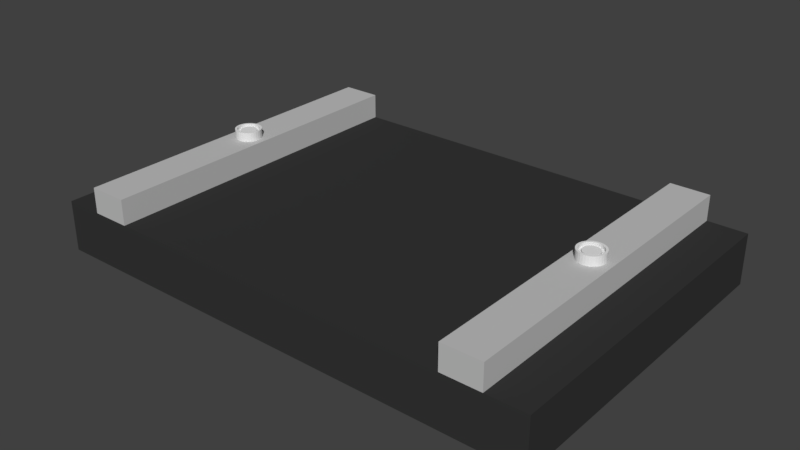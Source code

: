 # Source: SimpleStreetC2.blend  (saved by Blender 2.79.0; exported with 4.5.12 LTS)
import bpy
from mathutils import Matrix  # noqa: F401  (used for matrix-valued properties, if any)

bpy.ops.wm.read_factory_settings(use_empty=True)
scene = bpy.context.scene
scene.name = 'Scene'

# ---- collections
col_collection_1 = bpy.data.collections.new('Collection 1'); scene.collection.children.link(col_collection_1)

# ---- materials (node trees are filled in below, after node groups)
mat_material_001 = bpy.data.materials.new('Material.001')
mat_material_001.alpha_threshold = 0.0
mat_material_001.use_transparent_shadow = False
mat_material_001.diffuse_color = (0.5382, 0.5382, 0.5382, 1.0)
mat_material_001.roughness = 0.5
mat_material_001.line_color = (0.0, 0.0, 0.0, 1.0)
mat_material = bpy.data.materials.new('Material')
mat_material.alpha_threshold = 0.0
mat_material.use_transparent_shadow = False
mat_material.diffuse_color = (0.03741, 0.03741, 0.03741, 1.0)
mat_material.roughness = 0.5
mat_material.line_color = (0.0, 0.0, 0.0, 1.0)

# ---- material node trees

# ---- world
world_world = bpy.data.worlds.new('World'); scene.world = world_world
world_world.color = (0.05088, 0.05088, 0.05088)
world_world.use_sun_shadow = False
world_world.sun_shadow_jitter_overblur = 0.0
world_world.cycles.sampling_method = 'MANUAL'

# ---- meshes
me_cylinder_003 = bpy.data.meshes.new('Cylinder.003')
me_cylinder_003.from_pydata([(-2.305, -2.766, 0.4635), (-2.305, -2.766, 0.7076), (-2.275, -2.769, 0.4635), (-2.275, -2.769, 0.7076), (-2.246, -2.778, 0.4635), (-2.246, -2.778, 0.7076), (-2.219, -2.792, 0.4635), (-2.219, -2.792, 0.7076), (-2.195, -2.811, 0.4635), (-2.195, -2.811, 0.7076), (-2.176, -2.835, 0.4635), (-2.176, -2.835, 0.7076), (-2.162, -2.862, 0.4635), (-2.162, -2.862, 0.7076), (-2.153, -2.891, 0.4635), (-2.153, -2.891, 0.7076), (-2.15, -2.921, 0.4635), (-2.15, -2.921, 0.7076), (-2.153, -2.952, 0.4635), (-2.153, -2.952, 0.7076), (-2.162, -2.981, 0.4635), (-2.162, -2.981, 0.7076), (-2.176, -3.008, 0.4635), (-2.176, -3.008, 0.7076), (-2.195, -3.031, 0.4635), (-2.195, -3.031, 0.7076), (-2.219, -3.051, 0.4635), (-2.219, -3.051, 0.7076), (-2.246, -3.065, 0.4635), (-2.246, -3.065, 0.7076), (-2.275, -3.074, 0.4635), (-2.275, -3.074, 0.7076), (-2.305, -3.077, 0.4635), (-2.305, -3.077, 0.7076), (-2.336, -3.074, 0.4635), (-2.336, -3.074, 0.7076), (-2.365, -3.065, 0.4635), (-2.365, -3.065, 0.7076), (-2.392, -3.051, 0.4635), (-2.392, -3.051, 0.7076), (-2.415, -3.031, 0.4635), (-2.415, -3.031, 0.7076), (-2.435, -3.008, 0.4635), (-2.435, -3.008, 0.7076), (-2.449, -2.981, 0.4635), (-2.449, -2.981, 0.7076), (-2.458, -2.952, 0.4635), (-2.458, -2.952, 0.7076), (-2.461, -2.921, 0.4635), (-2.461, -2.921, 0.7076), (-2.458, -2.891, 0.4635), (-2.458, -2.891, 0.7076), (-2.449, -2.862, 0.4635), (-2.449, -2.862, 0.7076), (-2.435, -2.835, 0.4635), (-2.435, -2.835, 0.7076), (-2.415, -2.811, 0.4635), (-2.415, -2.811, 0.7076), (-2.392, -2.792, 0.4635), (-2.392, -2.792, 0.7076), (-2.365, -2.778, 0.4635), (-2.365, -2.778, 0.7076), (-2.336, -2.769, 0.4635), (-2.336, -2.769, 0.7076), (-2.28, -2.793, 0.7076), (-2.305, -2.791, 0.7076), (-2.255, -2.801, 0.7076), (-2.233, -2.813, 0.7076), (-2.213, -2.829, 0.7076), (-2.197, -2.849, 0.7076), (-2.185, -2.871, 0.7076), (-2.177, -2.896, 0.7076), (-2.175, -2.921, 0.7076), (-2.177, -2.947, 0.7076), (-2.185, -2.971, 0.7076), (-2.197, -2.994, 0.7076), (-2.213, -3.014, 0.7076), (-2.233, -3.03, 0.7076), (-2.255, -3.042, 0.7076), (-2.28, -3.049, 0.7076), (-2.305, -3.052, 0.7076), (-2.331, -3.049, 0.7076), (-2.355, -3.042, 0.7076), (-2.378, -3.03, 0.7076), (-2.398, -3.014, 0.7076), (-2.414, -2.994, 0.7076), (-2.426, -2.971, 0.7076), (-2.433, -2.947, 0.7076), (-2.436, -2.921, 0.7076), (-2.433, -2.896, 0.7076), (-2.426, -2.871, 0.7076), (-2.414, -2.849, 0.7076), (-2.398, -2.829, 0.7076), (-2.378, -2.813, 0.7076), (-2.355, -2.801, 0.7076), (-2.331, -2.793, 0.7076), (-2.28, -2.793, 0.6651), (-2.305, -2.791, 0.6651), (-2.255, -2.801, 0.6651), (-2.233, -2.813, 0.6651), (-2.213, -2.829, 0.6651), (-2.197, -2.849, 0.6651), (-2.185, -2.871, 0.6651), (-2.177, -2.896, 0.6651), (-2.175, -2.921, 0.6651), (-2.177, -2.947, 0.6651), (-2.185, -2.971, 0.6651), (-2.197, -2.994, 0.6651), (-2.213, -3.014, 0.6651), (-2.233, -3.03, 0.6651), (-2.255, -3.042, 0.6651), (-2.28, -3.049, 0.6651), (-2.305, -3.052, 0.6651), (-2.331, -3.049, 0.6651), (-2.355, -3.042, 0.6651), (-2.378, -3.03, 0.6651), (-2.398, -3.014, 0.6651), (-2.414, -2.994, 0.6651), (-2.426, -2.971, 0.6651), (-2.433, -2.947, 0.6651), (-2.436, -2.921, 0.6651), (-2.433, -2.896, 0.6651), (-2.426, -2.871, 0.6651), (-2.414, -2.849, 0.6651), (-2.398, -2.829, 0.6651), (-2.378, -2.813, 0.6651), (-2.355, -2.801, 0.6651), (-2.331, -2.793, 0.6651), (2.3, -2.766, 0.4635), (2.3, -2.766, 0.7076), (2.33, -2.769, 0.4635), (2.33, -2.769, 0.7076), (2.36, -2.778, 0.4635), (2.36, -2.778, 0.7076), (2.386, -2.792, 0.4635), (2.386, -2.792, 0.7076), (2.41, -2.811, 0.4635), (2.41, -2.811, 0.7076), (2.429, -2.835, 0.4635), (2.429, -2.835, 0.7076), (2.444, -2.862, 0.4635), (2.444, -2.862, 0.7076), (2.453, -2.891, 0.4635), (2.453, -2.891, 0.7076), (2.456, -2.921, 0.4635), (2.456, -2.921, 0.7076), (2.453, -2.952, 0.4635), (2.453, -2.952, 0.7076), (2.444, -2.981, 0.4635), (2.444, -2.981, 0.7076), (2.429, -3.008, 0.4635), (2.429, -3.008, 0.7076), (2.41, -3.031, 0.4635), (2.41, -3.031, 0.7076), (2.386, -3.051, 0.4635), (2.386, -3.051, 0.7076), (2.36, -3.065, 0.4635), (2.36, -3.065, 0.7076), (2.33, -3.074, 0.4635), (2.33, -3.074, 0.7076), (2.3, -3.077, 0.4635), (2.3, -3.077, 0.7076), (2.27, -3.074, 0.4635), (2.27, -3.074, 0.7076), (2.24, -3.065, 0.4635), (2.24, -3.065, 0.7076), (2.214, -3.051, 0.4635), (2.214, -3.051, 0.7076), (2.19, -3.031, 0.4635), (2.19, -3.031, 0.7076), (2.171, -3.008, 0.4635), (2.171, -3.008, 0.7076), (2.156, -2.981, 0.4635), (2.156, -2.981, 0.7076), (2.147, -2.952, 0.4635), (2.147, -2.952, 0.7076), (2.144, -2.921, 0.4635), (2.144, -2.921, 0.7076), (2.147, -2.891, 0.4635), (2.147, -2.891, 0.7076), (2.156, -2.862, 0.4635), (2.156, -2.862, 0.7076), (2.171, -2.835, 0.4635), (2.171, -2.835, 0.7076), (2.19, -2.811, 0.4635), (2.19, -2.811, 0.7076), (2.214, -2.792, 0.4635), (2.214, -2.792, 0.7076), (2.24, -2.778, 0.4635), (2.24, -2.778, 0.7076), (2.27, -2.769, 0.4635), (2.27, -2.769, 0.7076), (2.325, -2.793, 0.7076), (2.3, -2.791, 0.7076), (2.35, -2.801, 0.7076), (2.373, -2.813, 0.7076), (2.392, -2.829, 0.7076), (2.409, -2.849, 0.7076), (2.421, -2.871, 0.7076), (2.428, -2.896, 0.7076), (2.431, -2.921, 0.7076), (2.428, -2.947, 0.7076), (2.421, -2.971, 0.7076), (2.409, -2.994, 0.7076), (2.392, -3.014, 0.7076), (2.373, -3.03, 0.7076), (2.35, -3.042, 0.7076), (2.325, -3.049, 0.7076), (2.3, -3.052, 0.7076), (2.275, -3.049, 0.7076), (2.25, -3.042, 0.7076), (2.227, -3.03, 0.7076), (2.208, -3.014, 0.7076), (2.191, -2.994, 0.7076), (2.179, -2.971, 0.7076), (2.172, -2.947, 0.7076), (2.169, -2.921, 0.7076), (2.172, -2.896, 0.7076), (2.179, -2.871, 0.7076), (2.191, -2.849, 0.7076), (2.208, -2.829, 0.7076), (2.227, -2.813, 0.7076), (2.25, -2.801, 0.7076), (2.275, -2.793, 0.7076), (2.325, -2.793, 0.6651), (2.3, -2.791, 0.6651), (2.35, -2.801, 0.6651), (2.373, -2.813, 0.6651), (2.392, -2.829, 0.6651), (2.409, -2.849, 0.6651), (2.421, -2.871, 0.6651), (2.428, -2.896, 0.6651), (2.431, -2.921, 0.6651), (2.428, -2.947, 0.6651), (2.421, -2.971, 0.6651), (2.409, -2.994, 0.6651), (2.392, -3.014, 0.6651), (2.373, -3.03, 0.6651), (2.35, -3.042, 0.6651), (2.325, -3.049, 0.6651), (2.3, -3.052, 0.6651), (2.275, -3.049, 0.6651), (2.25, -3.042, 0.6651), (2.227, -3.03, 0.6651), (2.208, -3.014, 0.6651), (2.191, -2.994, 0.6651), (2.179, -2.971, 0.6651), (2.172, -2.947, 0.6651), (2.169, -2.921, 0.6651), (2.172, -2.896, 0.6651), (2.179, -2.871, 0.6651), (2.191, -2.849, 0.6651), (2.208, -2.829, 0.6651), (2.227, -2.813, 0.6651), (2.25, -2.801, 0.6651), (2.275, -2.793, 0.6651)], [], [(0, 1, 3, 2), (2, 3, 5, 4), (4, 5, 7, 6), (6, 7, 9, 8), (8, 9, 11, 10), (10, 11, 13, 12), (12, 13, 15, 14), (14, 15, 17, 16), (16, 17, 19, 18), (18, 19, 21, 20), (20, 21, 23, 22), (22, 23, 25, 24), (24, 25, 27, 26), (26, 27, 29, 28), (28, 29, 31, 30), (30, 31, 33, 32), (32, 33, 35, 34), (34, 35, 37, 36), (36, 37, 39, 38), (38, 39, 41, 40), (40, 41, 43, 42), (42, 43, 45, 44), (44, 45, 47, 46), (46, 47, 49, 48), (48, 49, 51, 50), (50, 51, 53, 52), (52, 53, 55, 54), (54, 55, 57, 56), (56, 57, 59, 58), (58, 59, 61, 60), (55, 53, 90, 91), (60, 61, 63, 62), (62, 63, 1, 0), (0, 2, 4, 6, 8, 10, 12, 14, 16, 18, 20, 22, 24, 26, 28, 30, 32, 34, 36, 38, 40, 42, 44, 46, 48, 50, 52, 54, 56, 58, 60, 62), (76, 75, 107, 108), (11, 9, 68, 69), (29, 27, 77, 78), (47, 45, 86, 87), (3, 1, 65, 64), (1, 63, 95, 65), (21, 19, 73, 74), (39, 37, 82, 83), (57, 55, 91, 92), (13, 11, 69, 70), (31, 29, 78, 79), (49, 47, 87, 88), (5, 3, 64, 66), (23, 21, 74, 75), (41, 39, 83, 84), (59, 57, 92, 93), (15, 13, 70, 71), (33, 31, 79, 80), (51, 49, 88, 89), (7, 5, 66, 67), (25, 23, 75, 76), (43, 41, 84, 85), (61, 59, 93, 94), (17, 15, 71, 72), (35, 33, 80, 81), (53, 51, 89, 90), (9, 7, 67, 68), (27, 25, 76, 77), (45, 43, 85, 86), (63, 61, 94, 95), (19, 17, 72, 73), (37, 35, 81, 82), (96, 97, 127, 126, 125, 124, 123, 122, 121, 120, 119, 118, 117, 116, 115, 114, 113, 112, 111, 110, 109, 108, 107, 106, 105, 104, 103, 102, 101, 100, 99, 98), (90, 89, 121, 122), (77, 76, 108, 109), (91, 90, 122, 123), (78, 77, 109, 110), (64, 65, 97, 96), (92, 91, 123, 124), (79, 78, 110, 111), (66, 64, 96, 98), (93, 92, 124, 125), (80, 79, 111, 112), (67, 66, 98, 99), (94, 93, 125, 126), (81, 80, 112, 113), (68, 67, 99, 100), (95, 94, 126, 127), (82, 81, 113, 114), (69, 68, 100, 101), (65, 95, 127, 97), (83, 82, 114, 115), (70, 69, 101, 102), (84, 83, 115, 116), (71, 70, 102, 103), (85, 84, 116, 117), (72, 71, 103, 104), (86, 85, 117, 118), (73, 72, 104, 105), (87, 86, 118, 119), (74, 73, 105, 106), (88, 87, 119, 120), (75, 74, 106, 107), (89, 88, 120, 121), (128, 129, 131, 130), (130, 131, 133, 132), (132, 133, 135, 134), (134, 135, 137, 136), (136, 137, 139, 138), (138, 139, 141, 140), (140, 141, 143, 142), (142, 143, 145, 144), (144, 145, 147, 146), (146, 147, 149, 148), (148, 149, 151, 150), (150, 151, 153, 152), (152, 153, 155, 154), (154, 155, 157, 156), (156, 157, 159, 158), (158, 159, 161, 160), (160, 161, 163, 162), (162, 163, 165, 164), (164, 165, 167, 166), (166, 167, 169, 168), (168, 169, 171, 170), (170, 171, 173, 172), (172, 173, 175, 174), (174, 175, 177, 176), (176, 177, 179, 178), (178, 179, 181, 180), (180, 181, 183, 182), (182, 183, 185, 184), (184, 185, 187, 186), (186, 187, 189, 188), (183, 181, 218, 219), (188, 189, 191, 190), (190, 191, 129, 128), (128, 130, 132, 134, 136, 138, 140, 142, 144, 146, 148, 150, 152, 154, 156, 158, 160, 162, 164, 166, 168, 170, 172, 174, 176, 178, 180, 182, 184, 186, 188, 190), (204, 203, 235, 236), (139, 137, 196, 197), (157, 155, 205, 206), (175, 173, 214, 215), (131, 129, 193, 192), (129, 191, 223, 193), (149, 147, 201, 202), (167, 165, 210, 211), (185, 183, 219, 220), (141, 139, 197, 198), (159, 157, 206, 207), (177, 175, 215, 216), (133, 131, 192, 194), (151, 149, 202, 203), (169, 167, 211, 212), (187, 185, 220, 221), (143, 141, 198, 199), (161, 159, 207, 208), (179, 177, 216, 217), (135, 133, 194, 195), (153, 151, 203, 204), (171, 169, 212, 213), (189, 187, 221, 222), (145, 143, 199, 200), (163, 161, 208, 209), (181, 179, 217, 218), (137, 135, 195, 196), (155, 153, 204, 205), (173, 171, 213, 214), (191, 189, 222, 223), (147, 145, 200, 201), (165, 163, 209, 210), (224, 225, 255, 254, 253, 252, 251, 250, 249, 248, 247, 246, 245, 244, 243, 242, 241, 240, 239, 238, 237, 236, 235, 234, 233, 232, 231, 230, 229, 228, 227, 226), (218, 217, 249, 250), (205, 204, 236, 237), (219, 218, 250, 251), (206, 205, 237, 238), (192, 193, 225, 224), (220, 219, 251, 252), (207, 206, 238, 239), (194, 192, 224, 226), (221, 220, 252, 253), (208, 207, 239, 240), (195, 194, 226, 227), (222, 221, 253, 254), (209, 208, 240, 241), (196, 195, 227, 228), (223, 222, 254, 255), (210, 209, 241, 242), (197, 196, 228, 229), (193, 223, 255, 225), (211, 210, 242, 243), (198, 197, 229, 230), (212, 211, 243, 244), (199, 198, 230, 231), (213, 212, 244, 245), (200, 199, 231, 232), (214, 213, 245, 246), (201, 200, 232, 233), (215, 214, 246, 247), (202, 201, 233, 234), (216, 215, 247, 248), (203, 202, 234, 235), (217, 216, 248, 249)])
me_cylinder_003.use_remesh_preserve_volume = False
me_cylinder_003.use_remesh_preserve_attributes = False
me_cylinder_003.use_mirror_vertex_groups = False
me_cylinder_003.update()
me_cylinder_001 = bpy.data.meshes.new('Cylinder.001')
me_cylinder_001.from_pydata([(2.3, -2.827, 0.5408), (2.3, -2.827, 0.6898), (2.319, -2.829, 0.5408), (2.319, -2.829, 0.6898), (2.336, -2.834, 0.5408), (2.336, -2.834, 0.6898), (2.353, -2.843, 0.5408), (2.353, -2.843, 0.6898), (2.367, -2.855, 0.5408), (2.367, -2.855, 0.6898), (2.379, -2.869, 0.5408), (2.379, -2.869, 0.6898), (2.388, -2.885, 0.5408), (2.388, -2.885, 0.6898), (2.393, -2.903, 0.5408), (2.393, -2.903, 0.6898), (2.395, -2.922, 0.5408), (2.395, -2.922, 0.6898), (2.393, -2.94, 0.5408), (2.393, -2.94, 0.6898), (2.388, -2.958, 0.5408), (2.388, -2.958, 0.6898), (2.379, -2.975, 0.5408), (2.379, -2.975, 0.6898), (2.367, -2.989, 0.5408), (2.367, -2.989, 0.6898), (2.353, -3.001, 0.5408), (2.353, -3.001, 0.6898), (2.336, -3.01, 0.5408), (2.336, -3.01, 0.6898), (2.319, -3.015, 0.5408), (2.319, -3.015, 0.6898), (2.3, -3.017, 0.5408), (2.3, -3.017, 0.6898), (2.281, -3.015, 0.5408), (2.281, -3.015, 0.6898), (2.264, -3.01, 0.5408), (2.264, -3.01, 0.6898), (2.247, -3.001, 0.5408), (2.247, -3.001, 0.6898), (2.233, -2.989, 0.5408), (2.233, -2.989, 0.6898), (2.221, -2.975, 0.5408), (2.221, -2.975, 0.6898), (2.212, -2.958, 0.5408), (2.212, -2.958, 0.6898), (2.207, -2.94, 0.5408), (2.207, -2.94, 0.6898), (2.205, -2.922, 0.5408), (2.205, -2.922, 0.6898), (2.207, -2.903, 0.5408), (2.207, -2.903, 0.6898), (2.212, -2.885, 0.5408), (2.212, -2.885, 0.6898), (2.221, -2.869, 0.5408), (2.221, -2.869, 0.6898), (2.233, -2.855, 0.5408), (2.233, -2.855, 0.6898), (2.247, -2.843, 0.5408), (2.247, -2.843, 0.6898), (2.264, -2.834, 0.5408), (2.264, -2.834, 0.6898), (2.281, -2.829, 0.5408), (2.281, -2.829, 0.6898), (-2.3, -2.826, 0.5408), (-2.3, -2.826, 0.6898), (-2.281, -2.828, 0.5408), (-2.281, -2.828, 0.6898), (-2.264, -2.834, 0.5408), (-2.264, -2.834, 0.6898), (-2.247, -2.842, 0.5408), (-2.247, -2.842, 0.6898), (-2.233, -2.854, 0.5408), (-2.233, -2.854, 0.6898), (-2.221, -2.869, 0.5408), (-2.221, -2.869, 0.6898), (-2.212, -2.885, 0.5408), (-2.212, -2.885, 0.6898), (-2.207, -2.903, 0.5408), (-2.207, -2.903, 0.6898), (-2.205, -2.921, 0.5408), (-2.205, -2.921, 0.6898), (-2.207, -2.94, 0.5408), (-2.207, -2.94, 0.6898), (-2.212, -2.958, 0.5408), (-2.212, -2.958, 0.6898), (-2.221, -2.974, 0.5408), (-2.221, -2.974, 0.6898), (-2.233, -2.988, 0.5408), (-2.233, -2.988, 0.6898), (-2.247, -3.0, 0.5408), (-2.247, -3.0, 0.6898), (-2.264, -3.009, 0.5408), (-2.264, -3.009, 0.6898), (-2.281, -3.014, 0.5408), (-2.281, -3.014, 0.6898), (-2.3, -3.016, 0.5408), (-2.3, -3.016, 0.6898), (-2.319, -3.014, 0.5408), (-2.319, -3.014, 0.6898), (-2.336, -3.009, 0.5408), (-2.336, -3.009, 0.6898), (-2.353, -3.0, 0.5408), (-2.353, -3.0, 0.6898), (-2.367, -2.988, 0.5408), (-2.367, -2.988, 0.6898), (-2.379, -2.974, 0.5408), (-2.379, -2.974, 0.6898), (-2.388, -2.958, 0.5408), (-2.388, -2.958, 0.6898), (-2.393, -2.94, 0.5408), (-2.393, -2.94, 0.6898), (-2.395, -2.921, 0.5408), (-2.395, -2.921, 0.6898), (-2.393, -2.903, 0.5408), (-2.393, -2.903, 0.6898), (-2.388, -2.885, 0.5408), (-2.388, -2.885, 0.6898), (-2.379, -2.869, 0.5408), (-2.379, -2.869, 0.6898), (-2.367, -2.854, 0.5408), (-2.367, -2.854, 0.6898), (-2.353, -2.842, 0.5408), (-2.353, -2.842, 0.6898), (-2.336, -2.834, 0.5408), (-2.336, -2.834, 0.6898), (-2.319, -2.828, 0.5408), (-2.319, -2.828, 0.6898)], [], [(0, 1, 3, 2), (2, 3, 5, 4), (4, 5, 7, 6), (6, 7, 9, 8), (8, 9, 11, 10), (10, 11, 13, 12), (12, 13, 15, 14), (14, 15, 17, 16), (16, 17, 19, 18), (18, 19, 21, 20), (20, 21, 23, 22), (22, 23, 25, 24), (24, 25, 27, 26), (26, 27, 29, 28), (28, 29, 31, 30), (30, 31, 33, 32), (32, 33, 35, 34), (34, 35, 37, 36), (36, 37, 39, 38), (38, 39, 41, 40), (40, 41, 43, 42), (42, 43, 45, 44), (44, 45, 47, 46), (46, 47, 49, 48), (48, 49, 51, 50), (50, 51, 53, 52), (52, 53, 55, 54), (54, 55, 57, 56), (56, 57, 59, 58), (58, 59, 61, 60), (3, 1, 63, 61, 59, 57, 55, 53, 51, 49, 47, 45, 43, 41, 39, 37, 35, 33, 31, 29, 27, 25, 23, 21, 19, 17, 15, 13, 11, 9, 7, 5), (60, 61, 63, 62), (62, 63, 1, 0), (0, 2, 4, 6, 8, 10, 12, 14, 16, 18, 20, 22, 24, 26, 28, 30, 32, 34, 36, 38, 40, 42, 44, 46, 48, 50, 52, 54, 56, 58, 60, 62), (64, 65, 67, 66), (66, 67, 69, 68), (68, 69, 71, 70), (70, 71, 73, 72), (72, 73, 75, 74), (74, 75, 77, 76), (76, 77, 79, 78), (78, 79, 81, 80), (80, 81, 83, 82), (82, 83, 85, 84), (84, 85, 87, 86), (86, 87, 89, 88), (88, 89, 91, 90), (90, 91, 93, 92), (92, 93, 95, 94), (94, 95, 97, 96), (96, 97, 99, 98), (98, 99, 101, 100), (100, 101, 103, 102), (102, 103, 105, 104), (104, 105, 107, 106), (106, 107, 109, 108), (108, 109, 111, 110), (110, 111, 113, 112), (112, 113, 115, 114), (114, 115, 117, 116), (116, 117, 119, 118), (118, 119, 121, 120), (120, 121, 123, 122), (122, 123, 125, 124), (67, 65, 127, 125, 123, 121, 119, 117, 115, 113, 111, 109, 107, 105, 103, 101, 99, 97, 95, 93, 91, 89, 87, 85, 83, 81, 79, 77, 75, 73, 71, 69), (124, 125, 127, 126), (126, 127, 65, 64), (64, 66, 68, 70, 72, 74, 76, 78, 80, 82, 84, 86, 88, 90, 92, 94, 96, 98, 100, 102, 104, 106, 108, 110, 112, 114, 116, 118, 120, 122, 124, 126)])
me_cylinder_001.use_remesh_preserve_volume = False
me_cylinder_001.use_remesh_preserve_attributes = False
me_cylinder_001.use_mirror_vertex_groups = False
me_cylinder_001.update()
me_cube_001 = bpy.data.meshes.new('Cube.001')
me_cube_001.from_pydata([(2.538, -9.537e-07, 0.3), (2.077, -9.537e-07, 0.3), (-2.077, -2.384e-07, 0.3), (-2.538, 0.0, 0.3), (2.538, -4.0, 0.3), (2.077, -4.0, 0.3), (-2.077, -4.0, 0.3), (-2.538, -4.0, 0.3), (2.538, -9.537e-07, 0.6), (2.077, -9.537e-07, 0.6), (-2.077, -2.384e-07, 0.6), (-2.538, 0.0, 0.6), (2.538, -4.0, 0.6), (2.077, -4.0, 0.6), (-2.077, -4.0, 0.6), (-2.538, -4.0, 0.6), (2.538, -0.8, 0.3), (2.538, -1.6, 0.3), (2.538, -2.4, 0.3), (2.538, -3.2, 0.3), (2.077, -0.8, 0.3), (2.077, -1.6, 0.3), (2.077, -2.4, 0.3), (2.077, -3.2, 0.3), (2.538, -0.8, 0.6), (2.538, -1.6, 0.6), (2.538, -2.4, 0.6), (2.538, -3.2, 0.6), (2.077, -0.8, 0.6), (2.077, -1.6, 0.6), (2.077, -2.4, 0.6), (2.077, -3.2, 0.6), (-2.077, -0.8, 0.3), (-2.077, -1.6, 0.3), (-2.077, -2.4, 0.3), (-2.077, -3.2, 0.3), (-2.538, -0.8, 0.3), (-2.538, -1.6, 0.3), (-2.538, -2.4, 0.3), (-2.538, -3.2, 0.3), (-2.077, -0.8, 0.6), (-2.077, -1.6, 0.6), (-2.077, -2.4, 0.6), (-2.077, -3.2, 0.6), (-2.538, -0.8, 0.6), (-2.538, -1.6, 0.6), (-2.538, -2.4, 0.6), (-2.538, -3.2, 0.6), (2.538, -3.467, 0.3), (2.538, -3.733, 0.3), (2.077, -3.467, 0.3), (2.077, -3.733, 0.3), (2.538, -3.467, 0.6), (2.538, -3.733, 0.6), (2.077, -3.467, 0.6), (2.077, -3.733, 0.6), (2.538, -2.667, 0.3), (2.538, -2.933, 0.3), (2.077, -2.667, 0.3), (2.077, -2.933, 0.3), (2.538, -2.667, 0.6), (2.538, -2.933, 0.6), (2.077, -2.667, 0.6), (2.077, -2.933, 0.6), (2.538, -1.867, 0.3), (2.538, -2.133, 0.3), (2.077, -1.867, 0.3), (2.077, -2.133, 0.3), (2.538, -1.867, 0.6), (2.538, -2.133, 0.6), (2.077, -1.867, 0.6), (2.077, -2.133, 0.6), (2.538, -1.067, 0.3), (2.538, -1.333, 0.3), (2.077, -1.067, 0.3), (2.077, -1.333, 0.3), (2.538, -1.067, 0.6), (2.538, -1.333, 0.6), (2.077, -1.067, 0.6), (2.077, -1.333, 0.6), (2.538, -0.2667, 0.3), (2.538, -0.5333, 0.3), (2.077, -0.2667, 0.3), (2.077, -0.5333, 0.3), (2.538, -0.2667, 0.6), (2.538, -0.5333, 0.6), (2.077, -0.2667, 0.6), (2.077, -0.5333, 0.6), (-2.077, -3.467, 0.3), (-2.077, -3.733, 0.3), (-2.538, -3.467, 0.3), (-2.538, -3.733, 0.3), (-2.077, -3.467, 0.6), (-2.077, -3.733, 0.6), (-2.538, -3.467, 0.6), (-2.538, -3.733, 0.6), (-2.077, -2.667, 0.3), (-2.077, -2.933, 0.3), (-2.538, -2.667, 0.3), (-2.538, -2.933, 0.3), (-2.077, -2.667, 0.6), (-2.077, -2.933, 0.6), (-2.538, -2.667, 0.6), (-2.538, -2.933, 0.6), (-2.077, -1.867, 0.3), (-2.077, -2.133, 0.3), (-2.538, -1.867, 0.3), (-2.538, -2.133, 0.3), (-2.077, -1.867, 0.6), (-2.077, -2.133, 0.6), (-2.538, -1.867, 0.6), (-2.538, -2.133, 0.6), (-2.077, -1.067, 0.3), (-2.077, -1.333, 0.3), (-2.538, -1.067, 0.3), (-2.538, -1.333, 0.3), (-2.077, -1.067, 0.6), (-2.077, -1.333, 0.6), (-2.538, -1.067, 0.6), (-2.538, -1.333, 0.6), (-2.077, -0.2667, 0.3), (-2.077, -0.5333, 0.3), (-2.538, -0.2667, 0.3), (-2.538, -0.5333, 0.3), (-2.077, -0.2667, 0.6), (-2.077, -0.5333, 0.6), (-2.538, -0.2667, 0.6), (-2.538, -0.5333, 0.6)], [], [(80, 0, 8, 84), (91, 7, 15, 95), (53, 55, 13, 12), (93, 95, 15, 14), (5, 4, 12, 13), (2, 3, 11, 10), (51, 5, 13, 55), (120, 2, 10, 124), (0, 1, 9, 8), (7, 6, 14, 15), (83, 20, 28, 87), (75, 21, 29, 79), (67, 22, 30, 71), (59, 23, 31, 63), (85, 87, 28, 24), (77, 79, 29, 25), (69, 71, 30, 26), (61, 63, 31, 27), (48, 19, 27, 52), (56, 18, 26, 60), (64, 17, 25, 68), (72, 16, 24, 76), (88, 35, 43, 92), (96, 34, 42, 100), (104, 33, 41, 108), (112, 32, 40, 116), (125, 127, 44, 40), (117, 119, 45, 41), (109, 111, 46, 42), (101, 103, 47, 43), (123, 36, 44, 127), (115, 37, 45, 119), (107, 38, 46, 111), (99, 39, 47, 103), (4, 49, 53, 12), (49, 48, 52, 53), (23, 50, 54, 31), (50, 51, 55, 54), (27, 31, 54, 52), (52, 54, 55, 53), (19, 57, 61, 27), (57, 56, 60, 61), (26, 30, 62, 60), (60, 62, 63, 61), (22, 58, 62, 30), (58, 59, 63, 62), (18, 65, 69, 26), (65, 64, 68, 69), (25, 29, 70, 68), (68, 70, 71, 69), (21, 66, 70, 29), (66, 67, 71, 70), (17, 73, 77, 25), (73, 72, 76, 77), (24, 28, 78, 76), (76, 78, 79, 77), (20, 74, 78, 28), (74, 75, 79, 78), (8, 9, 86, 84), (84, 86, 87, 85), (1, 82, 86, 9), (82, 83, 87, 86), (16, 81, 85, 24), (81, 80, 84, 85), (6, 89, 93, 14), (89, 88, 92, 93), (43, 47, 94, 92), (92, 94, 95, 93), (39, 90, 94, 47), (90, 91, 95, 94), (38, 98, 102, 46), (98, 99, 103, 102), (42, 46, 102, 100), (100, 102, 103, 101), (35, 97, 101, 43), (97, 96, 100, 101), (37, 106, 110, 45), (106, 107, 111, 110), (41, 45, 110, 108), (108, 110, 111, 109), (34, 105, 109, 42), (105, 104, 108, 109), (36, 114, 118, 44), (114, 115, 119, 118), (40, 44, 118, 116), (116, 118, 119, 117), (33, 113, 117, 41), (113, 112, 116, 117), (3, 122, 126, 11), (122, 123, 127, 126), (10, 11, 126, 124), (124, 126, 127, 125), (32, 121, 125, 40), (121, 120, 124, 125)])
me_cube_001.materials.append(mat_material_001)
me_cube_001.use_remesh_preserve_volume = False
me_cube_001.use_remesh_preserve_attributes = False
me_cube_001.use_mirror_vertex_groups = False
me_cube_001.update()
me_cube_002 = bpy.data.meshes.new('Cube.002')
me_cube_002.from_pydata([(3.0, 0.0, -0.3), (3.0, -4.0, -0.3), (-3.0, -4.0, -0.3), (-3.0, 9.537e-07, -0.3), (3.0, -9.537e-07, 0.3), (3.0, -4.0, 0.3), (-3.0, -4.0, 0.3), (-3.0, 0.0, 0.3), (2.538, 0.0, -0.3), (2.077, 0.0, -0.3), (-2.077, 4.768e-07, -0.3), (-2.538, 9.537e-07, -0.3), (2.538, -4.0, -0.3), (2.077, -4.0, -0.3), (-2.077, -4.0, -0.3), (-2.538, -4.0, -0.3), (2.538, -9.537e-07, 0.3), (2.077, -9.537e-07, 0.3), (-2.077, -2.384e-07, 0.3), (-2.538, 0.0, 0.3), (2.538, -4.0, 0.3), (2.077, -4.0, 0.3), (-2.077, -4.0, 0.3), (-2.538, -4.0, 0.3), (3.0, -0.8, -0.3), (3.0, -1.6, -0.3), (3.0, -2.4, -0.3), (3.0, -3.2, -0.3), (-3.0, -3.2, -0.3), (-3.0, -2.4, -0.3), (-3.0, -1.6, -0.3), (-3.0, -0.8, -0.3), (3.0, -0.8, 0.3), (3.0, -1.6, 0.3), (3.0, -2.4, 0.3), (3.0, -3.2, 0.3), (-3.0, -3.2, 0.3), (-3.0, -2.4, 0.3), (-3.0, -1.6, 0.3), (-3.0, -0.8, 0.3), (2.538, -0.8, 0.3), (2.538, -1.6, 0.3), (2.538, -2.4, 0.3), (2.538, -3.2, 0.3), (2.077, -0.8, 0.3), (2.077, -1.6, 0.3), (2.077, -2.4, 0.3), (2.077, -3.2, 0.3), (-2.077, -0.8, 0.3), (-2.077, -1.6, 0.3), (-2.077, -2.4, 0.3), (-2.077, -3.2, 0.3), (-2.538, -0.8, 0.3), (-2.538, -1.6, 0.3), (-2.538, -2.4, 0.3), (-2.538, -3.2, 0.3), (2.538, -3.2, -0.3), (2.538, -2.4, -0.3), (2.538, -1.6, -0.3), (2.538, -0.8, -0.3), (2.077, -3.2, -0.3), (2.077, -2.4, -0.3), (2.077, -1.6, -0.3), (2.077, -0.8, -0.3), (-2.077, -3.2, -0.3), (-2.077, -2.4, -0.3), (-2.077, -1.6, -0.3), (-2.077, -0.8, -0.3), (-2.538, -3.2, -0.3), (-2.538, -2.4, -0.3), (-2.538, -1.6, -0.3), (-2.538, -0.8, -0.3), (3.0, -3.467, -0.3), (3.0, -3.733, -0.3), (3.0, -3.467, 0.3), (3.0, -3.733, 0.3), (2.538, -3.467, 0.3), (2.538, -3.733, 0.3), (2.077, -3.467, 0.3), (2.077, -3.733, 0.3), (-2.077, -3.467, 0.3), (-2.077, -3.733, 0.3), (-2.538, -3.467, 0.3), (-2.538, -3.733, 0.3), (-3.0, -3.733, -0.3), (-3.0, -3.467, -0.3), (-3.0, -3.733, 0.3), (-3.0, -3.467, 0.3), (2.538, -3.733, -0.3), (2.538, -3.467, -0.3), (2.077, -3.733, -0.3), (2.077, -3.467, -0.3), (-2.077, -3.733, -0.3), (-2.077, -3.467, -0.3), (-2.538, -3.733, -0.3), (-2.538, -3.467, -0.3), (3.0, -2.667, -0.3), (3.0, -2.933, -0.3), (-3.0, -2.933, -0.3), (-3.0, -2.667, -0.3), (3.0, -2.667, 0.3), (3.0, -2.933, 0.3), (-3.0, -2.933, 0.3), (-3.0, -2.667, 0.3), (2.538, -2.667, 0.3), (2.538, -2.933, 0.3), (2.077, -2.667, 0.3), (2.077, -2.933, 0.3), (-2.077, -2.667, 0.3), (-2.077, -2.933, 0.3), (-2.538, -2.667, 0.3), (-2.538, -2.933, 0.3), (2.538, -2.933, -0.3), (2.538, -2.667, -0.3), (2.077, -2.933, -0.3), (2.077, -2.667, -0.3), (-2.077, -2.933, -0.3), (-2.077, -2.667, -0.3), (-2.538, -2.933, -0.3), (-2.538, -2.667, -0.3), (3.0, -1.867, -0.3), (3.0, -2.133, -0.3), (-3.0, -2.133, -0.3), (-3.0, -1.867, -0.3), (3.0, -1.867, 0.3), (3.0, -2.133, 0.3), (-3.0, -2.133, 0.3), (-3.0, -1.867, 0.3), (2.538, -1.867, 0.3), (2.538, -2.133, 0.3), (2.077, -1.867, 0.3), (2.077, -2.133, 0.3), (-2.077, -1.867, 0.3), (-2.077, -2.133, 0.3), (-2.538, -1.867, 0.3), (-2.538, -2.133, 0.3), (2.538, -2.133, -0.3), (2.538, -1.867, -0.3), (2.077, -2.133, -0.3), (2.077, -1.867, -0.3), (-2.077, -2.133, -0.3), (-2.077, -1.867, -0.3), (-2.538, -2.133, -0.3), (-2.538, -1.867, -0.3), (3.0, -1.067, -0.3), (3.0, -1.333, -0.3), (-3.0, -1.333, -0.3), (-3.0, -1.067, -0.3), (3.0, -1.067, 0.3), (3.0, -1.333, 0.3), (-3.0, -1.333, 0.3), (-3.0, -1.067, 0.3), (2.538, -1.067, 0.3), (2.538, -1.333, 0.3), (2.077, -1.067, 0.3), (2.077, -1.333, 0.3), (-2.077, -1.067, 0.3), (-2.077, -1.333, 0.3), (-2.538, -1.067, 0.3), (-2.538, -1.333, 0.3), (2.538, -1.333, -0.3), (2.538, -1.067, -0.3), (2.077, -1.333, -0.3), (2.077, -1.067, -0.3), (-2.077, -1.333, -0.3), (-2.077, -1.067, -0.3), (-2.538, -1.333, -0.3), (-2.538, -1.067, -0.3), (-3.0, -0.5333, -0.3), (-3.0, -0.2667, -0.3), (-3.0, -0.5333, 0.3), (-3.0, -0.2667, 0.3), (2.538, -0.5333, -0.3), (2.538, -0.2667, -0.3), (2.077, -0.5333, -0.3), (2.077, -0.2667, -0.3), (-2.077, -0.5333, -0.3), (-2.077, -0.2667, -0.3), (-2.538, -0.5333, -0.3), (-2.538, -0.2667, -0.3), (3.0, -0.2667, -0.3), (3.0, -0.5333, -0.3), (3.0, -0.2667, 0.3), (3.0, -0.5333, 0.3), (2.538, -0.2667, 0.3), (2.538, -0.5333, 0.3), (2.077, -0.2667, 0.3), (2.077, -0.5333, 0.3), (-2.077, -0.2667, 0.3), (-2.077, -0.5333, 0.3), (-2.538, -0.2667, 0.3), (-2.538, -0.5333, 0.3)], [], [(94, 15, 2, 84), (83, 86, 6, 23), (73, 75, 5, 1), (169, 171, 7, 3), (4, 0, 8, 9, 10, 11, 3, 7, 19, 18, 17, 16), (1, 5, 20, 21, 22, 23, 6, 2, 15, 14, 13, 12), (75, 77, 20, 5), (79, 81, 22, 21), (73, 1, 12, 88), (88, 12, 13, 90), (90, 13, 14, 92), (92, 14, 15, 94), (79, 21, 20, 77), (83, 23, 22, 81), (191, 52, 48, 189), (159, 53, 49, 157), (135, 54, 50, 133), (111, 55, 51, 109), (187, 44, 40, 185), (155, 45, 41, 153), (131, 46, 42, 129), (107, 47, 43, 105), (176, 67, 71, 178), (164, 66, 70, 166), (140, 65, 69, 142), (116, 64, 68, 118), (174, 63, 67, 176), (162, 62, 66, 164), (138, 61, 65, 140), (114, 60, 64, 116), (172, 59, 63, 174), (160, 58, 62, 162), (136, 57, 61, 138), (112, 56, 60, 114), (181, 24, 59, 172), (145, 25, 58, 160), (121, 26, 57, 136), (97, 27, 56, 112), (187, 189, 48, 44), (155, 157, 49, 45), (131, 133, 50, 46), (107, 109, 51, 47), (183, 185, 40, 32), (149, 153, 41, 33), (125, 129, 42, 34), (101, 105, 43, 35), (85, 87, 36, 28), (99, 103, 37, 29), (123, 127, 38, 30), (147, 151, 39, 31), (181, 183, 32, 24), (145, 149, 33, 25), (121, 125, 34, 26), (97, 101, 35, 27), (191, 170, 39, 52), (159, 150, 38, 53), (135, 126, 37, 54), (111, 102, 36, 55), (178, 71, 31, 168), (166, 70, 30, 146), (142, 69, 29, 122), (118, 68, 28, 98), (2, 6, 86, 84), (84, 86, 87, 85), (55, 82, 80, 51), (82, 83, 81, 80), (47, 78, 76, 43), (78, 79, 77, 76), (64, 93, 95, 68), (93, 92, 94, 95), (60, 91, 93, 64), (91, 90, 92, 93), (56, 89, 91, 60), (89, 88, 90, 91), (27, 72, 89, 56), (72, 73, 88, 89), (47, 51, 80, 78), (78, 80, 81, 79), (35, 43, 76, 74), (74, 76, 77, 75), (27, 35, 74, 72), (72, 74, 75, 73), (55, 36, 87, 82), (82, 87, 86, 83), (68, 95, 85, 28), (95, 94, 84, 85), (69, 119, 99, 29), (119, 118, 98, 99), (54, 37, 103, 110), (110, 103, 102, 111), (26, 34, 100, 96), (96, 100, 101, 97), (28, 36, 102, 98), (98, 102, 103, 99), (34, 42, 104, 100), (100, 104, 105, 101), (46, 50, 108, 106), (106, 108, 109, 107), (26, 96, 113, 57), (96, 97, 112, 113), (57, 113, 115, 61), (113, 112, 114, 115), (61, 115, 117, 65), (115, 114, 116, 117), (65, 117, 119, 69), (117, 116, 118, 119), (46, 106, 104, 42), (106, 107, 105, 104), (54, 110, 108, 50), (110, 111, 109, 108), (70, 143, 123, 30), (143, 142, 122, 123), (53, 38, 127, 134), (134, 127, 126, 135), (25, 33, 124, 120), (120, 124, 125, 121), (29, 37, 126, 122), (122, 126, 127, 123), (33, 41, 128, 124), (124, 128, 129, 125), (45, 49, 132, 130), (130, 132, 133, 131), (25, 120, 137, 58), (120, 121, 136, 137), (58, 137, 139, 62), (137, 136, 138, 139), (62, 139, 141, 66), (139, 138, 140, 141), (66, 141, 143, 70), (141, 140, 142, 143), (45, 130, 128, 41), (130, 131, 129, 128), (53, 134, 132, 49), (134, 135, 133, 132), (71, 167, 147, 31), (167, 166, 146, 147), (52, 39, 151, 158), (158, 151, 150, 159), (24, 32, 148, 144), (144, 148, 149, 145), (30, 38, 150, 146), (146, 150, 151, 147), (32, 40, 152, 148), (148, 152, 153, 149), (44, 48, 156, 154), (154, 156, 157, 155), (24, 144, 161, 59), (144, 145, 160, 161), (59, 161, 163, 63), (161, 160, 162, 163), (63, 163, 165, 67), (163, 162, 164, 165), (67, 165, 167, 71), (165, 164, 166, 167), (44, 154, 152, 40), (154, 155, 153, 152), (52, 158, 156, 48), (158, 159, 157, 156), (11, 179, 169, 3), (179, 178, 168, 169), (19, 7, 171, 190), (190, 171, 170, 191), (0, 4, 182, 180), (180, 182, 183, 181), (4, 16, 184, 182), (182, 184, 185, 183), (17, 18, 188, 186), (186, 188, 189, 187), (0, 180, 173, 8), (180, 181, 172, 173), (8, 173, 175, 9), (173, 172, 174, 175), (9, 175, 177, 10), (175, 174, 176, 177), (10, 177, 179, 11), (177, 176, 178, 179), (17, 186, 184, 16), (186, 187, 185, 184), (19, 190, 188, 18), (190, 191, 189, 188), (31, 39, 170, 168), (168, 170, 171, 169)])
me_cube_002.materials.append(mat_material)
me_cube_002.use_remesh_preserve_volume = False
me_cube_002.use_remesh_preserve_attributes = False
me_cube_002.use_mirror_vertex_groups = False
me_cube_002.update()

# ---- objects
ob_lampshades = bpy.data.objects.new('LampShades', me_cylinder_003)
ob_lamps = bpy.data.objects.new('Lamps', me_cylinder_001)
ob_borders = bpy.data.objects.new('Borders', me_cube_001)
ob_underground = bpy.data.objects.new('Underground', me_cube_002)

# ---- transforms, parenting, visibility, modifiers, constraints
ob_lampshades.location = (0.0, 0.9374, 0.0)
ob_lampshades.lineart.crease_threshold = 0.0
ob_lamps.location = (0.0, 0.9374, 0.0)
ob_lamps.lineart.crease_threshold = 0.0
ob_borders.location = (0.0, 0.0, 0.0)
ob_borders.lock_rotations_4d = False
ob_borders.empty_display_type = 'ARROWS'
ob_borders.lineart.crease_threshold = 0.0
ob_underground.location = (0.0, 0.0, 0.0)
ob_underground.lock_rotations_4d = False
ob_underground.empty_display_type = 'ARROWS'
ob_underground.lineart.crease_threshold = 0.0

# ---- collection membership
col_collection_1.objects.link(ob_lampshades)
col_collection_1.objects.link(ob_lamps)
col_collection_1.objects.link(ob_borders)
col_collection_1.objects.link(ob_underground)

# ---- scene / render settings (as saved in the file)
scene.frame_start = 1; scene.frame_end = 250; scene.frame_set(1)
scene.render.engine = 'BLENDER_EEVEE_NEXT'
scene.render.resolution_percentage = 50
scene.render.dither_intensity = 0.0
scene.cycles.use_denoising = False
scene.cycles.samples = 128
scene.cycles.sampling_pattern = 'TABULATED_SOBOL'
scene.cycles.use_adaptive_sampling = False
scene.cycles.use_light_tree = False
scene.cycles.blur_glossy = 0.0
scene.cycles.sample_clamp_indirect = 0.0
scene.view_settings.view_transform = 'Standard'
bpy.context.view_layer.update()

# ---- added for rendering (the .blend has no active camera and no usable light): camera, sun
cam_auto = bpy.data.cameras.new('AutoCamera')
cam_auto.lens = 50.0
cam_auto.sensor_width = 36.0
cam_auto.clip_end = 1000.0
ob_auto_camera = bpy.data.objects.new('AutoCamera', cam_auto)
scene.collection.objects.link(ob_auto_camera)
ob_auto_camera.location = (6.73671, -10.0841, 5.59318)
ob_auto_camera.rotation_euler = (1.09748, -7.21219e-08, 0.694738)
scene.camera = ob_auto_camera
light_auto_sun = bpy.data.lights.new('AutoSun', 'SUN')
light_auto_sun.energy = 3.0
light_auto_sun.angle = 0.0523599
ob_auto_sun = bpy.data.objects.new('AutoSun', light_auto_sun)
scene.collection.objects.link(ob_auto_sun)
ob_auto_sun.rotation_euler = (0.872665, 0.174533, 0.523599)
bpy.context.view_layer.update()
